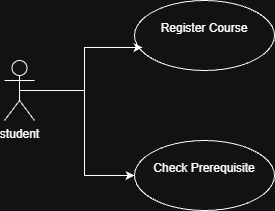

The diagram above was exported from draw.io. Its source (the exported page's mxGraphModel, read from the mxfile embedded in the PNG):
<mxGraphModel dx="872" dy="431" grid="1" gridSize="10" guides="1" tooltips="1" connect="1" arrows="1" fold="1" page="1" pageScale="1" pageWidth="827" pageHeight="1169" math="0" shadow="0">
  <root>
    <mxCell id="0" />
    <mxCell id="1" parent="0" />
    <mxCell id="jShuRctJGHzRGn4djJ2l-20" parent="1" style="ellipse;whiteSpace=wrap;html=1;" value="&#10;Register Course&#10;&#10;" vertex="1">
      <mxGeometry height="70" width="140" x="230" y="150" as="geometry" />
    </mxCell>
    <mxCell id="jShuRctJGHzRGn4djJ2l-24" edge="1" parent="1" source="jShuRctJGHzRGn4djJ2l-21" style="edgeStyle=orthogonalEdgeStyle;rounded=0;orthogonalLoop=1;jettySize=auto;html=1;exitX=0.5;exitY=0.5;exitDx=0;exitDy=0;exitPerimeter=0;entryX=0;entryY=0.5;entryDx=0;entryDy=0;" target="jShuRctJGHzRGn4djJ2l-22">
      <mxGeometry relative="1" as="geometry" />
    </mxCell>
    <mxCell id="jShuRctJGHzRGn4djJ2l-21" parent="1" style="shape=umlActor;verticalLabelPosition=bottom;verticalAlign=top;html=1;" value="student" vertex="1">
      <mxGeometry height="60" width="30" x="100" y="210" as="geometry" />
    </mxCell>
    <mxCell id="jShuRctJGHzRGn4djJ2l-22" parent="1" style="ellipse;whiteSpace=wrap;html=1;" value="&#10;Check Prerequisite&#10;&#10;" vertex="1">
      <mxGeometry height="70" width="140" x="230" y="290" as="geometry" />
    </mxCell>
    <mxCell id="jShuRctJGHzRGn4djJ2l-23" edge="1" parent="1" source="jShuRctJGHzRGn4djJ2l-21" style="edgeStyle=orthogonalEdgeStyle;rounded=0;orthogonalLoop=1;jettySize=auto;html=1;exitX=0.5;exitY=0.5;exitDx=0;exitDy=0;exitPerimeter=0;entryX=0.057;entryY=0.671;entryDx=0;entryDy=0;entryPerimeter=0;" target="jShuRctJGHzRGn4djJ2l-20">
      <mxGeometry relative="1" as="geometry" />
    </mxCell>
  </root>
</mxGraphModel>